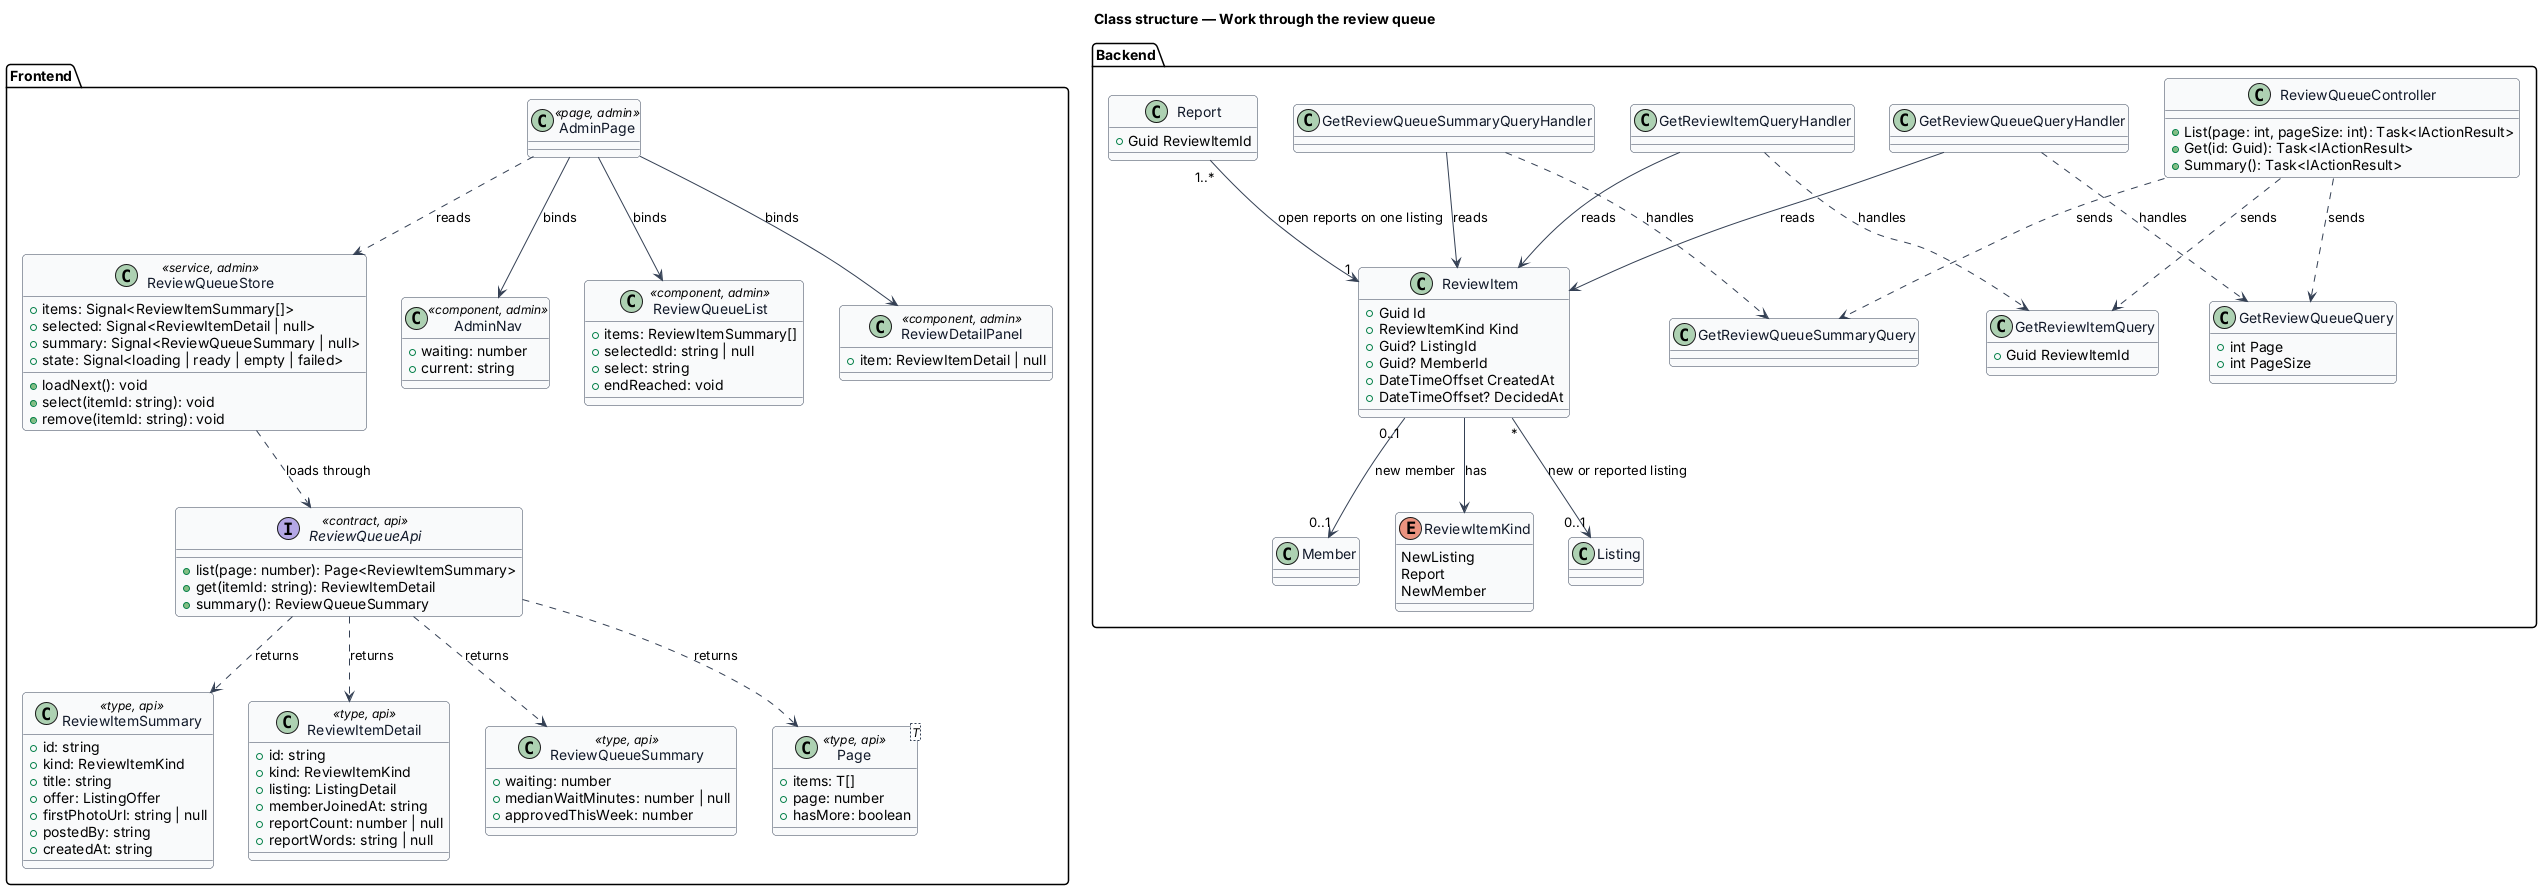

The diagram above was rendered by PlantUML. Its source (embedded in the PNG):
@startuml
' --- shared skin header ---
skinparam backgroundColor #FFFFFF
skinparam shadowing false
skinparam roundcorner 8
skinparam defaultFontName Arial
skinparam ArrowColor #344054
skinparam class {
  BorderColor #344054
  FontColor #101828
  BackgroundColor #F9FAFB
}
' --------------------------
title Class structure — Work through the review queue

package "Frontend" {
  interface ReviewQueueApi <<contract, api>> {
    +list(page: number): Page<ReviewItemSummary>
    +get(itemId: string): ReviewItemDetail
    +summary(): ReviewQueueSummary
  }
  class ReviewItemSummary <<type, api>> {
    +id: string
    +kind: ReviewItemKind
    +title: string
    +offer: ListingOffer
    +firstPhotoUrl: string | null
    +postedBy: string
    +createdAt: string
  }
  class ReviewItemDetail <<type, api>> {
    +id: string
    +kind: ReviewItemKind
    +listing: ListingDetail
    +memberJoinedAt: string
    +reportCount: number | null
    +reportWords: string | null
  }
  class ReviewQueueSummary <<type, api>> {
    +waiting: number
    +medianWaitMinutes: number | null
    +approvedThisWeek: number
  }
  class "Page<T>" as Page <<type, api>> {
    +items: T[]
    +page: number
    +hasMore: boolean
  }
  class ReviewQueueStore <<service, admin>> {
    +items: Signal<ReviewItemSummary[]>
    +selected: Signal<ReviewItemDetail | null>
    +summary: Signal<ReviewQueueSummary | null>
    +state: Signal<loading | ready | empty | failed>
    +loadNext(): void
    +select(itemId: string): void
    +remove(itemId: string): void
  }
  class AdminPage <<page, admin>>
  class AdminNav <<component, admin>> {
    +waiting: number
    +current: string
  }
  class ReviewQueueList <<component, admin>> {
    +items: ReviewItemSummary[]
    +selectedId: string | null
    +select: string
    +endReached: void
  }
  class ReviewDetailPanel <<component, admin>> {
    +item: ReviewItemDetail | null
  }
}

package "Backend" {
  class ReviewQueueController {
    +List(page: int, pageSize: int): Task<IActionResult>
    +Get(id: Guid): Task<IActionResult>
    +Summary(): Task<IActionResult>
  }
  class GetReviewQueueQuery {
    +int Page
    +int PageSize
  }
  class GetReviewQueueQueryHandler
  class GetReviewItemQuery {
    +Guid ReviewItemId
  }
  class GetReviewItemQueryHandler
  class GetReviewQueueSummaryQuery
  class GetReviewQueueSummaryQueryHandler
  class ReviewItem {
    +Guid Id
    +ReviewItemKind Kind
    +Guid? ListingId
    +Guid? MemberId
    +DateTimeOffset CreatedAt
    +DateTimeOffset? DecidedAt
  }
  enum ReviewItemKind {
    NewListing
    Report
    NewMember
  }
  class Listing
  class Report {
    +Guid ReviewItemId
  }
  class Member
}

AdminPage ..> ReviewQueueStore : reads
AdminPage --> AdminNav : binds
AdminPage --> ReviewQueueList : binds
AdminPage --> ReviewDetailPanel : binds
ReviewQueueStore ..> ReviewQueueApi : loads through
ReviewQueueApi ..> Page : returns
ReviewQueueApi ..> ReviewItemSummary : returns
ReviewQueueApi ..> ReviewItemDetail : returns
ReviewQueueApi ..> ReviewQueueSummary : returns
ReviewQueueController ..> GetReviewQueueQuery : sends
ReviewQueueController ..> GetReviewItemQuery : sends
ReviewQueueController ..> GetReviewQueueSummaryQuery : sends
GetReviewQueueSummaryQueryHandler ..> GetReviewQueueSummaryQuery : handles
GetReviewQueueSummaryQueryHandler --> ReviewItem : reads
GetReviewQueueQueryHandler ..> GetReviewQueueQuery : handles
GetReviewItemQueryHandler ..> GetReviewItemQuery : handles
GetReviewQueueQueryHandler --> ReviewItem : reads
GetReviewItemQueryHandler --> ReviewItem : reads
ReviewItem --> ReviewItemKind : has
ReviewItem "*" --> "0..1" Listing : new or reported listing
Report "1..*" --> "1" ReviewItem : open reports on one listing
ReviewItem "0..1" --> "0..1" Member : new member
@enduml